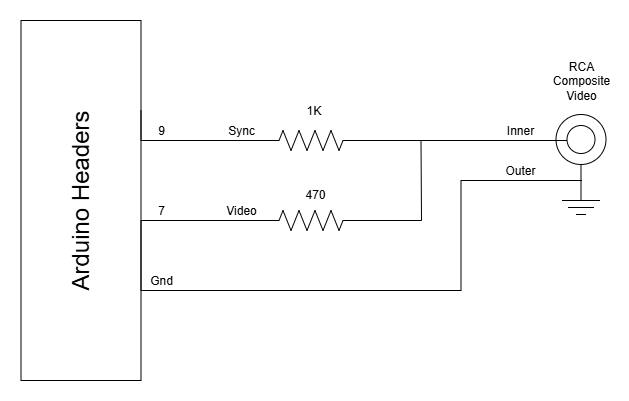

The diagram above was exported from draw.io. Its source (the exported page's mxGraphModel, read from the mxfile embedded in the PNG):
<mxGraphModel dx="995" dy="726" grid="1" gridSize="10" guides="1" tooltips="1" connect="1" arrows="1" fold="1" page="1" pageScale="1" pageWidth="1100" pageHeight="850" math="0" shadow="0">
  <root>
    <mxCell id="0" />
    <mxCell id="1" parent="0" />
    <mxCell id="CqQkL1AC1wuuM3LWnO_Q-1" value="" style="rounded=0;whiteSpace=wrap;html=1;" parent="1" vertex="1">
      <mxGeometry x="160.5" y="200" width="120" height="360" as="geometry" />
    </mxCell>
    <mxCell id="axnZPwphHVGIQs4i_vbI-14" value="&lt;font style=&quot;font-size: 24px&quot;&gt;Arduino Headers&lt;/font&gt;" style="text;html=1;strokeColor=none;fillColor=none;align=center;verticalAlign=middle;whiteSpace=wrap;rounded=0;rotation=-90;" parent="1" vertex="1">
      <mxGeometry x="128" y="370" width="185" height="20" as="geometry" />
    </mxCell>
    <mxCell id="CqQkL1AC1wuuM3LWnO_Q-11" value="Video" style="text;html=1;strokeColor=none;fillColor=none;align=center;verticalAlign=middle;whiteSpace=wrap;rounded=0;" parent="1" vertex="1">
      <mxGeometry x="360.5" y="380" width="40" height="20" as="geometry" />
    </mxCell>
    <mxCell id="CqQkL1AC1wuuM3LWnO_Q-12" value="Sync" style="text;html=1;strokeColor=none;fillColor=none;align=center;verticalAlign=middle;whiteSpace=wrap;rounded=0;" parent="1" vertex="1">
      <mxGeometry x="360.5" y="300" width="40" height="20" as="geometry" />
    </mxCell>
    <mxCell id="CqQkL1AC1wuuM3LWnO_Q-22" value="9" style="text;html=1;strokeColor=none;fillColor=none;align=center;verticalAlign=middle;whiteSpace=wrap;rounded=0;" parent="1" vertex="1">
      <mxGeometry x="280.5" y="300" width="40" height="20" as="geometry" />
    </mxCell>
    <mxCell id="gEyAKgTmWfJZtig9_PZQ-1" value="" style="pointerEvents=1;verticalLabelPosition=bottom;shadow=0;dashed=0;align=center;html=1;verticalAlign=top;shape=mxgraph.electrical.resistors.resistor_2;" parent="1" vertex="1">
      <mxGeometry x="400.5" y="310" width="100" height="20" as="geometry" />
    </mxCell>
    <mxCell id="gEyAKgTmWfJZtig9_PZQ-7" style="edgeStyle=orthogonalEdgeStyle;rounded=0;orthogonalLoop=1;jettySize=auto;html=1;exitX=1;exitY=0.5;exitDx=0;exitDy=0;exitPerimeter=0;endArrow=none;endFill=0;" parent="1" source="gEyAKgTmWfJZtig9_PZQ-2" edge="1">
      <mxGeometry relative="1" as="geometry">
        <mxPoint x="560.5" y="320" as="targetPoint" />
      </mxGeometry>
    </mxCell>
    <mxCell id="gEyAKgTmWfJZtig9_PZQ-2" value="" style="pointerEvents=1;verticalLabelPosition=bottom;shadow=0;dashed=0;align=center;html=1;verticalAlign=top;shape=mxgraph.electrical.resistors.resistor_2;" parent="1" vertex="1">
      <mxGeometry x="400.5" y="390" width="100" height="20" as="geometry" />
    </mxCell>
    <mxCell id="gEyAKgTmWfJZtig9_PZQ-3" value="" style="pointerEvents=1;verticalLabelPosition=bottom;shadow=0;dashed=0;align=center;html=1;verticalAlign=top;shape=mxgraph.electrical.miscellaneous.shielded_jack_plug" parent="1" vertex="1">
      <mxGeometry x="695.5" y="294" width="50" height="100" as="geometry" />
    </mxCell>
    <mxCell id="gEyAKgTmWfJZtig9_PZQ-4" style="edgeStyle=orthogonalEdgeStyle;rounded=0;orthogonalLoop=1;jettySize=auto;html=1;exitX=1;exitY=0.25;exitDx=0;exitDy=0;entryX=0;entryY=0.5;entryDx=0;entryDy=0;entryPerimeter=0;endArrow=none;endFill=0;" parent="1" source="CqQkL1AC1wuuM3LWnO_Q-1" target="gEyAKgTmWfJZtig9_PZQ-1" edge="1">
      <mxGeometry relative="1" as="geometry">
        <Array as="points">
          <mxPoint x="280.5" y="320" />
        </Array>
      </mxGeometry>
    </mxCell>
    <mxCell id="gEyAKgTmWfJZtig9_PZQ-5" style="edgeStyle=orthogonalEdgeStyle;rounded=0;orthogonalLoop=1;jettySize=auto;html=1;exitX=1;exitY=0.75;exitDx=0;exitDy=0;entryX=0;entryY=0.5;entryDx=0;entryDy=0;entryPerimeter=0;endArrow=none;endFill=0;" parent="1" source="CqQkL1AC1wuuM3LWnO_Q-1" target="gEyAKgTmWfJZtig9_PZQ-2" edge="1">
      <mxGeometry relative="1" as="geometry">
        <Array as="points">
          <mxPoint x="280.5" y="400" />
        </Array>
      </mxGeometry>
    </mxCell>
    <mxCell id="gEyAKgTmWfJZtig9_PZQ-6" style="edgeStyle=orthogonalEdgeStyle;rounded=0;orthogonalLoop=1;jettySize=auto;html=1;exitX=1;exitY=0.5;exitDx=0;exitDy=0;exitPerimeter=0;entryX=0.22;entryY=0.26;entryDx=0;entryDy=0;entryPerimeter=0;endArrow=none;endFill=0;" parent="1" source="gEyAKgTmWfJZtig9_PZQ-1" target="gEyAKgTmWfJZtig9_PZQ-3" edge="1">
      <mxGeometry relative="1" as="geometry" />
    </mxCell>
    <mxCell id="gEyAKgTmWfJZtig9_PZQ-8" style="edgeStyle=orthogonalEdgeStyle;rounded=0;orthogonalLoop=1;jettySize=auto;html=1;exitX=1;exitY=0.75;exitDx=0;exitDy=0;entryX=0.52;entryY=0.66;entryDx=0;entryDy=0;entryPerimeter=0;endArrow=none;endFill=0;" parent="1" source="CqQkL1AC1wuuM3LWnO_Q-1" target="gEyAKgTmWfJZtig9_PZQ-3" edge="1">
      <mxGeometry relative="1" as="geometry">
        <Array as="points">
          <mxPoint x="600.5" y="470" />
          <mxPoint x="600.5" y="360" />
        </Array>
      </mxGeometry>
    </mxCell>
    <mxCell id="gEyAKgTmWfJZtig9_PZQ-9" value="7" style="text;html=1;strokeColor=none;fillColor=none;align=center;verticalAlign=middle;whiteSpace=wrap;rounded=0;" parent="1" vertex="1">
      <mxGeometry x="280.5" y="380" width="40" height="20" as="geometry" />
    </mxCell>
    <mxCell id="gEyAKgTmWfJZtig9_PZQ-10" value="Gnd" style="text;html=1;strokeColor=none;fillColor=none;align=center;verticalAlign=middle;whiteSpace=wrap;rounded=0;" parent="1" vertex="1">
      <mxGeometry x="280.5" y="450" width="40" height="20" as="geometry" />
    </mxCell>
    <mxCell id="gEyAKgTmWfJZtig9_PZQ-11" value="1K&amp;nbsp;" style="text;html=1;strokeColor=none;fillColor=none;align=center;verticalAlign=middle;whiteSpace=wrap;rounded=0;" parent="1" vertex="1">
      <mxGeometry x="434.5" y="280" width="40" height="20" as="geometry" />
    </mxCell>
    <mxCell id="gEyAKgTmWfJZtig9_PZQ-12" value="470" style="text;html=1;strokeColor=none;fillColor=none;align=center;verticalAlign=middle;whiteSpace=wrap;rounded=0;" parent="1" vertex="1">
      <mxGeometry x="434.5" y="364" width="40" height="20" as="geometry" />
    </mxCell>
    <mxCell id="gEyAKgTmWfJZtig9_PZQ-13" value="RCA Composite&lt;div&gt;Video&lt;/div&gt;" style="text;html=1;strokeColor=none;fillColor=none;align=center;verticalAlign=middle;whiteSpace=wrap;rounded=0;" parent="1" vertex="1">
      <mxGeometry x="700.5" y="250" width="40" height="20" as="geometry" />
    </mxCell>
    <mxCell id="gEyAKgTmWfJZtig9_PZQ-14" value="Inner" style="text;html=1;strokeColor=none;fillColor=none;align=center;verticalAlign=middle;whiteSpace=wrap;rounded=0;" parent="1" vertex="1">
      <mxGeometry x="640" y="300" width="40" height="20" as="geometry" />
    </mxCell>
    <mxCell id="gEyAKgTmWfJZtig9_PZQ-15" value="Outer" style="text;html=1;strokeColor=none;fillColor=none;align=center;verticalAlign=middle;whiteSpace=wrap;rounded=0;" parent="1" vertex="1">
      <mxGeometry x="640" y="340" width="40" height="20" as="geometry" />
    </mxCell>
  </root>
</mxGraphModel>